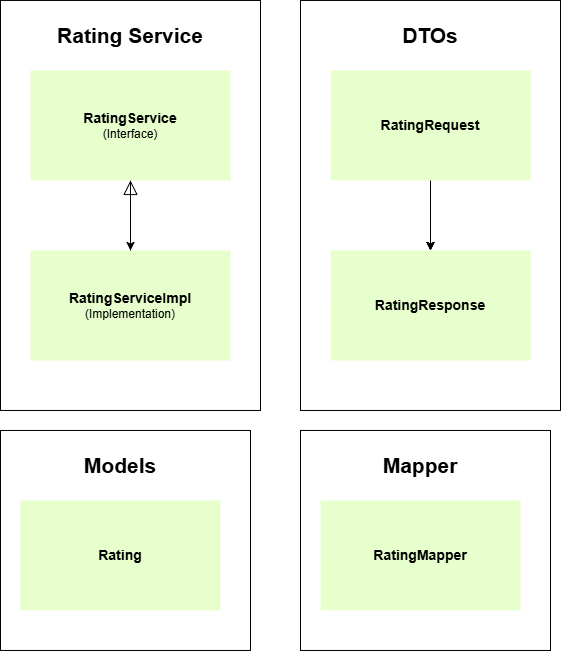

The diagram above was exported from draw.io. Its source (the exported page's mxGraphModel, read from the mxfile embedded in the PNG):
<mxGraphModel dx="1776" dy="1233" grid="1" gridSize="10" guides="1" tooltips="1" connect="1" arrows="1" fold="1" page="1" pageScale="1" pageWidth="850" pageHeight="1100" math="0" shadow="0">
  <root>
    <mxCell id="0" />
    <mxCell id="1" parent="0" />
    <mxCell id="6tmQtXmN4Ort5KkKJzBn-1" value="" style="rounded=0;whiteSpace=wrap;html=1;fillColor=light-dark(#FFFFFF,#FFFFFF);" vertex="1" parent="1">
      <mxGeometry x="2520" y="322.96000000000004" width="260" height="410" as="geometry" />
    </mxCell>
    <mxCell id="6tmQtXmN4Ort5KkKJzBn-2" value="" style="rounded=0;whiteSpace=wrap;html=1;fillColor=light-dark(#FFFFFF,#FFFFFF);" vertex="1" parent="1">
      <mxGeometry x="2220" y="322.96000000000004" width="260" height="410" as="geometry" />
    </mxCell>
    <mxCell id="6tmQtXmN4Ort5KkKJzBn-3" style="edgeStyle=orthogonalEdgeStyle;rounded=0;orthogonalLoop=1;jettySize=auto;html=1;" edge="1" parent="1" source="6tmQtXmN4Ort5KkKJzBn-4" target="6tmQtXmN4Ort5KkKJzBn-5">
      <mxGeometry relative="1" as="geometry" />
    </mxCell>
    <mxCell id="6tmQtXmN4Ort5KkKJzBn-4" value="&lt;div&gt;&lt;span style=&quot;font-size: 14px;&quot;&gt;&lt;b&gt;RatingService&lt;/b&gt;&lt;/span&gt;&lt;/div&gt;&lt;div&gt;(Interface)&lt;/div&gt;" style="rounded=0;whiteSpace=wrap;html=1;fillColor=#E6FFCC;strokeColor=none;" vertex="1" parent="1">
      <mxGeometry x="2250" y="392.96000000000004" width="200" height="110" as="geometry" />
    </mxCell>
    <mxCell id="6tmQtXmN4Ort5KkKJzBn-5" value="&lt;div&gt;&lt;span style=&quot;background-color: transparent; color: light-dark(rgb(0, 0, 0), rgb(255, 255, 255));&quot;&gt;&lt;span style=&quot;font-size: 14px;&quot;&gt;&lt;b&gt;RatingServiceImpl&lt;/b&gt;&lt;/span&gt;&lt;/span&gt;&lt;/div&gt;&lt;div&gt;&lt;span style=&quot;background-color: transparent; color: light-dark(rgb(0, 0, 0), rgb(255, 255, 255));&quot;&gt;(Implementation)&lt;/span&gt;&lt;/div&gt;" style="rounded=0;whiteSpace=wrap;html=1;fillColor=#E6FFCC;strokeColor=none;" vertex="1" parent="1">
      <mxGeometry x="2250" y="572.96" width="200" height="110" as="geometry" />
    </mxCell>
    <mxCell id="6tmQtXmN4Ort5KkKJzBn-6" style="edgeStyle=orthogonalEdgeStyle;rounded=0;orthogonalLoop=1;jettySize=auto;html=1;" edge="1" parent="1" source="6tmQtXmN4Ort5KkKJzBn-9" target="6tmQtXmN4Ort5KkKJzBn-10">
      <mxGeometry relative="1" as="geometry" />
    </mxCell>
    <mxCell id="6tmQtXmN4Ort5KkKJzBn-7" style="edgeStyle=orthogonalEdgeStyle;rounded=0;orthogonalLoop=1;jettySize=auto;html=1;" edge="1" parent="1" source="6tmQtXmN4Ort5KkKJzBn-9" target="6tmQtXmN4Ort5KkKJzBn-10">
      <mxGeometry relative="1" as="geometry" />
    </mxCell>
    <mxCell id="6tmQtXmN4Ort5KkKJzBn-8" style="edgeStyle=orthogonalEdgeStyle;rounded=0;orthogonalLoop=1;jettySize=auto;html=1;" edge="1" parent="1" source="6tmQtXmN4Ort5KkKJzBn-9" target="6tmQtXmN4Ort5KkKJzBn-10">
      <mxGeometry relative="1" as="geometry" />
    </mxCell>
    <mxCell id="6tmQtXmN4Ort5KkKJzBn-9" value="&lt;div&gt;&lt;span style=&quot;font-size: 14px;&quot;&gt;&lt;b&gt;RatingRequest&lt;/b&gt;&lt;/span&gt;&lt;/div&gt;" style="rounded=0;whiteSpace=wrap;html=1;fillColor=#E6FFCC;strokeColor=none;" vertex="1" parent="1">
      <mxGeometry x="2550" y="392.96000000000004" width="200" height="110" as="geometry" />
    </mxCell>
    <mxCell id="6tmQtXmN4Ort5KkKJzBn-10" value="&lt;div&gt;&lt;span style=&quot;font-size: 14px;&quot;&gt;&lt;b&gt;RatingResponse&lt;/b&gt;&lt;/span&gt;&lt;/div&gt;" style="rounded=0;whiteSpace=wrap;html=1;fillColor=#E6FFCC;strokeColor=none;" vertex="1" parent="1">
      <mxGeometry x="2550" y="572.96" width="200" height="110" as="geometry" />
    </mxCell>
    <mxCell id="6tmQtXmN4Ort5KkKJzBn-11" value="&lt;font style=&quot;color: light-dark(rgb(0, 0, 0), rgb(0, 0, 0)); font-size: 21px;&quot;&gt;&lt;b style=&quot;&quot;&gt;Rating Service&lt;/b&gt;&lt;/font&gt;" style="text;html=1;align=center;verticalAlign=middle;whiteSpace=wrap;rounded=0;" vertex="1" parent="1">
      <mxGeometry x="2230" y="342.96000000000004" width="240" height="30" as="geometry" />
    </mxCell>
    <mxCell id="6tmQtXmN4Ort5KkKJzBn-12" value="&lt;font style=&quot;color: light-dark(rgb(0, 0, 0), rgb(0, 0, 0)); font-size: 21px;&quot;&gt;&lt;b style=&quot;&quot;&gt;DTOs&lt;/b&gt;&lt;/font&gt;" style="text;html=1;align=center;verticalAlign=middle;whiteSpace=wrap;rounded=0;" vertex="1" parent="1">
      <mxGeometry x="2530" y="342.96000000000004" width="240" height="30" as="geometry" />
    </mxCell>
    <mxCell id="6tmQtXmN4Ort5KkKJzBn-13" value="" style="rounded=0;whiteSpace=wrap;html=1;fillColor=light-dark(#FFFFFF,#FFFFFF);" vertex="1" parent="1">
      <mxGeometry x="2220" y="752.96" width="250" height="220" as="geometry" />
    </mxCell>
    <mxCell id="6tmQtXmN4Ort5KkKJzBn-14" value="&lt;span style=&quot;font-size: 14px;&quot;&gt;&lt;b&gt;Rating&lt;/b&gt;&lt;/span&gt;" style="rounded=0;whiteSpace=wrap;html=1;fillColor=#E6FFCC;strokeColor=none;" vertex="1" parent="1">
      <mxGeometry x="2240" y="822.96" width="200" height="110" as="geometry" />
    </mxCell>
    <mxCell id="6tmQtXmN4Ort5KkKJzBn-15" value="" style="endArrow=block;dashed=1;endFill=0;endSize=12;html=1;rounded=0;strokeColor=light-dark(#000000,#000000);" edge="1" parent="1" source="6tmQtXmN4Ort5KkKJzBn-5" target="6tmQtXmN4Ort5KkKJzBn-4">
      <mxGeometry width="160" relative="1" as="geometry">
        <mxPoint x="2720" y="582.96" as="sourcePoint" />
        <mxPoint x="2720" y="512.96" as="targetPoint" />
      </mxGeometry>
    </mxCell>
    <mxCell id="6tmQtXmN4Ort5KkKJzBn-16" value="&lt;font style=&quot;color: light-dark(rgb(0, 0, 0), rgb(0, 0, 0)); font-size: 21px;&quot;&gt;&lt;b style=&quot;&quot;&gt;Models&lt;/b&gt;&lt;/font&gt;" style="text;html=1;align=center;verticalAlign=middle;whiteSpace=wrap;rounded=0;" vertex="1" parent="1">
      <mxGeometry x="2220" y="772.96" width="240" height="30" as="geometry" />
    </mxCell>
    <mxCell id="6tmQtXmN4Ort5KkKJzBn-17" value="" style="rounded=0;whiteSpace=wrap;html=1;fillColor=light-dark(#FFFFFF,#FFFFFF);" vertex="1" parent="1">
      <mxGeometry x="2520" y="752.96" width="250" height="220" as="geometry" />
    </mxCell>
    <mxCell id="6tmQtXmN4Ort5KkKJzBn-18" value="&lt;span style=&quot;font-size: 14px;&quot;&gt;&lt;b&gt;RatingMapper&lt;/b&gt;&lt;/span&gt;" style="rounded=0;whiteSpace=wrap;html=1;fillColor=#E6FFCC;strokeColor=none;" vertex="1" parent="1">
      <mxGeometry x="2540" y="822.96" width="200" height="110" as="geometry" />
    </mxCell>
    <mxCell id="6tmQtXmN4Ort5KkKJzBn-19" value="&lt;font style=&quot;color: light-dark(rgb(0, 0, 0), rgb(0, 0, 0)); font-size: 21px;&quot;&gt;&lt;b style=&quot;&quot;&gt;Mapper&lt;/b&gt;&lt;/font&gt;" style="text;html=1;align=center;verticalAlign=middle;whiteSpace=wrap;rounded=0;" vertex="1" parent="1">
      <mxGeometry x="2520" y="772.96" width="240" height="30" as="geometry" />
    </mxCell>
  </root>
</mxGraphModel>